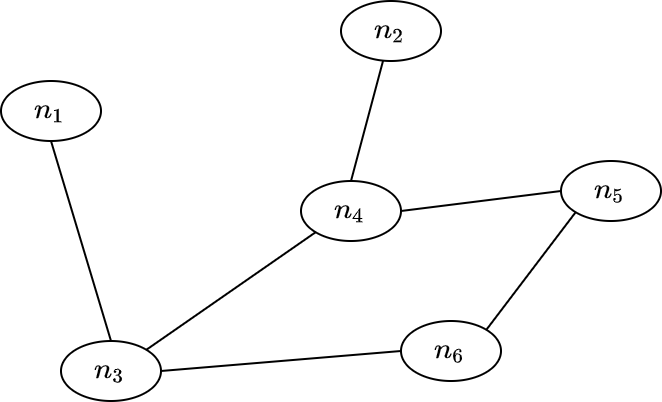

The diagram above was exported from draw.io. Its source (the exported page's mxGraphModel, read from the mxfile embedded in the PNG):
<mxGraphModel dx="595" dy="865" grid="1" gridSize="10" guides="1" tooltips="1" connect="1" arrows="1" fold="1" page="1" pageScale="1" pageWidth="827" pageHeight="1169" math="1" shadow="0">
  <root>
    <mxCell id="0" />
    <mxCell id="1" parent="0" />
    <mxCell id="ZK72q-OOCVICoLlhXBr2-1" value="$$n_1$$" style="ellipse;whiteSpace=wrap;html=1;" parent="1" vertex="1">
      <mxGeometry x="970" y="180" width="50" height="30" as="geometry" />
    </mxCell>
    <mxCell id="ZK72q-OOCVICoLlhXBr2-2" value="$$n_2$$" style="ellipse;whiteSpace=wrap;html=1;" parent="1" vertex="1">
      <mxGeometry x="1140" y="140" width="50" height="30" as="geometry" />
    </mxCell>
    <mxCell id="ZK72q-OOCVICoLlhXBr2-3" value="$$n_3$$" style="ellipse;whiteSpace=wrap;html=1;" parent="1" vertex="1">
      <mxGeometry x="1000" y="310" width="50" height="30" as="geometry" />
    </mxCell>
    <mxCell id="ZK72q-OOCVICoLlhXBr2-4" value="$$n_5$$" style="ellipse;whiteSpace=wrap;html=1;" parent="1" vertex="1">
      <mxGeometry x="1250" y="220" width="50" height="30" as="geometry" />
    </mxCell>
    <mxCell id="ZK72q-OOCVICoLlhXBr2-5" value="$$n_4$$" style="ellipse;whiteSpace=wrap;html=1;" parent="1" vertex="1">
      <mxGeometry x="1120" y="230" width="50" height="30" as="geometry" />
    </mxCell>
    <mxCell id="ZK72q-OOCVICoLlhXBr2-6" value="$$n_6$$" style="ellipse;whiteSpace=wrap;html=1;" parent="1" vertex="1">
      <mxGeometry x="1170" y="300" width="50" height="30" as="geometry" />
    </mxCell>
    <mxCell id="ZK72q-OOCVICoLlhXBr2-9" value="" style="endArrow=none;html=1;rounded=0;entryX=0.5;entryY=1;entryDx=0;entryDy=0;exitX=0.5;exitY=0;exitDx=0;exitDy=0;" parent="1" source="ZK72q-OOCVICoLlhXBr2-3" target="ZK72q-OOCVICoLlhXBr2-1" edge="1">
      <mxGeometry width="50" height="50" relative="1" as="geometry">
        <mxPoint x="920" y="540" as="sourcePoint" />
        <mxPoint x="970" y="490" as="targetPoint" />
      </mxGeometry>
    </mxCell>
    <mxCell id="ZK72q-OOCVICoLlhXBr2-11" value="" style="endArrow=none;html=1;rounded=0;entryX=1;entryY=0.5;entryDx=0;entryDy=0;exitX=0;exitY=0.5;exitDx=0;exitDy=0;" parent="1" source="ZK72q-OOCVICoLlhXBr2-6" target="ZK72q-OOCVICoLlhXBr2-3" edge="1">
      <mxGeometry width="50" height="50" relative="1" as="geometry">
        <mxPoint x="920" y="540" as="sourcePoint" />
        <mxPoint x="970" y="490" as="targetPoint" />
      </mxGeometry>
    </mxCell>
    <mxCell id="ZK72q-OOCVICoLlhXBr2-12" value="" style="endArrow=none;html=1;rounded=0;entryX=1;entryY=0;entryDx=0;entryDy=0;exitX=0;exitY=1;exitDx=0;exitDy=0;" parent="1" source="ZK72q-OOCVICoLlhXBr2-5" target="ZK72q-OOCVICoLlhXBr2-3" edge="1">
      <mxGeometry width="50" height="50" relative="1" as="geometry">
        <mxPoint x="920" y="540" as="sourcePoint" />
        <mxPoint x="970" y="490" as="targetPoint" />
      </mxGeometry>
    </mxCell>
    <mxCell id="ZK72q-OOCVICoLlhXBr2-13" value="" style="endArrow=none;html=1;rounded=0;entryX=1;entryY=0.5;entryDx=0;entryDy=0;exitX=0;exitY=0.5;exitDx=0;exitDy=0;" parent="1" source="ZK72q-OOCVICoLlhXBr2-4" target="ZK72q-OOCVICoLlhXBr2-5" edge="1">
      <mxGeometry width="50" height="50" relative="1" as="geometry">
        <mxPoint x="920" y="540" as="sourcePoint" />
        <mxPoint x="970" y="490" as="targetPoint" />
      </mxGeometry>
    </mxCell>
    <mxCell id="ZK72q-OOCVICoLlhXBr2-14" value="" style="endArrow=none;html=1;rounded=0;entryX=1;entryY=0;entryDx=0;entryDy=0;exitX=0;exitY=1;exitDx=0;exitDy=0;" parent="1" source="ZK72q-OOCVICoLlhXBr2-4" target="ZK72q-OOCVICoLlhXBr2-6" edge="1">
      <mxGeometry width="50" height="50" relative="1" as="geometry">
        <mxPoint x="920" y="540" as="sourcePoint" />
        <mxPoint x="970" y="490" as="targetPoint" />
      </mxGeometry>
    </mxCell>
    <mxCell id="ZK72q-OOCVICoLlhXBr2-15" value="" style="endArrow=none;html=1;rounded=0;entryX=0.5;entryY=0;entryDx=0;entryDy=0;" parent="1" source="ZK72q-OOCVICoLlhXBr2-2" target="ZK72q-OOCVICoLlhXBr2-5" edge="1">
      <mxGeometry width="50" height="50" relative="1" as="geometry">
        <mxPoint x="920" y="540" as="sourcePoint" />
        <mxPoint x="970" y="490" as="targetPoint" />
      </mxGeometry>
    </mxCell>
  </root>
</mxGraphModel>